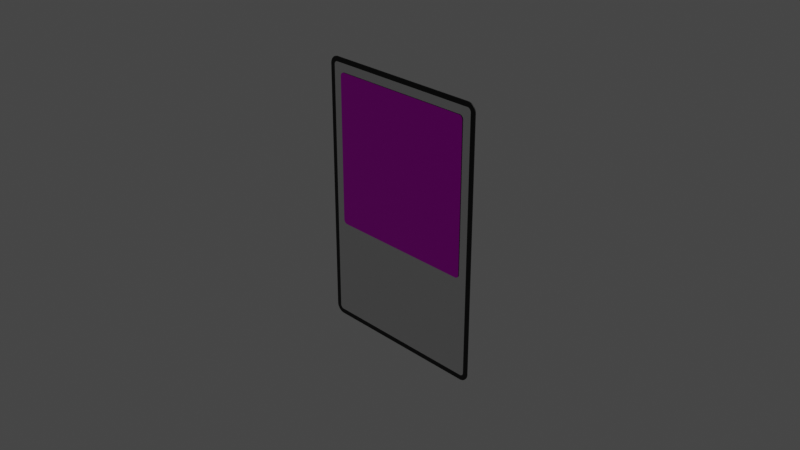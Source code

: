 # Source: Card_Secondf_Try_v3.blend  (saved by Blender 3.4.6; exported with 4.5.12 LTS)
import bpy
from mathutils import Matrix  # noqa: F401  (used for matrix-valued properties, if any)

bpy.ops.wm.read_factory_settings(use_empty=True)
scene = bpy.context.scene
scene.name = 'Scene'

# ---- collections
col_collection = bpy.data.collections.new('Collection'); scene.collection.children.link(col_collection)

# ---- images (referenced by path relative to the original .blend; pixels are not part of the script)
import os
ASSET_DIR = os.environ.get("B2B_ASSET_DIR", "")  # directory of the original .blend (textures are referenced by path, not embedded)
HERE = os.path.dirname(os.path.abspath(__file__))  # packed textures are extracted next to this script under _unpacked/

def load_image(name, relpath, width, height, colorspace="sRGB"):
    """Load a texture the original file referenced (path relative to the .blend, or extracted next to this script)."""
    p = next((c for c in (os.path.join(HERE, relpath), os.path.join(ASSET_DIR, relpath)) if relpath and os.path.exists(c)), "")
    if p:
        img = bpy.data.images.load(p, check_existing=True)
        img.name = name
    else:  # same state as the original file: an image datablock whose file is absent (Cycles renders it pink)
        img = bpy.data.images.new(name, width, height)
        img.source = "FILE"
        img.filepath = "//" + (relpath or name)
    img.colorspace_settings.name = colorspace
    return img
img_hero_png = load_image('hero.png', 'hero.png', 1024, 1024, 'sRGB')

# ---- materials (node trees are filled in below, after node groups)
mat_black = bpy.data.materials.new('black')
mat_black.alpha_threshold = 0.0
mat_black.use_transparent_shadow = False
mat_black.roughness = 0.5
mat_black.line_color = (0.0, 0.0, 0.0, 1.0)
mat_metal = bpy.data.materials.new('metal')
mat_metal.use_transparent_shadow = False
mat_hero = bpy.data.materials.new('hero')
mat_hero.use_transparent_shadow = False

# ---- material node trees
mat_black.use_nodes = True; mat_black.node_tree.nodes.clear()
_N = mat_black.node_tree.nodes; _L = mat_black.node_tree.links
n0 = _N.new('ShaderNodeOutputMaterial'); n0.name = 'Material Output'; n0.location = (300, 300)
n1 = _N.new('ShaderNodeBsdfPrincipled'); n1.name = 'Principled BSDF'; n1.location = (10, 300)
n1.distribution = 'GGX'
n1.subsurface_method = 'RANDOM_WALK_SKIN'
n1.inputs[0].default_value = (0.0, 0.0, 0.0, 1.0)
n1.inputs[3].default_value = 1.45
n1.inputs[27].default_value = (0.0, 0.0, 0.0, 1.0)
n1.inputs[28].default_value = 1.0
_L.new(n1.outputs[0], n0.inputs[0])
n0.is_active_output = True
mat_metal.use_nodes = True; mat_metal.node_tree.nodes.clear()
_N = mat_metal.node_tree.nodes; _L = mat_metal.node_tree.links
n0 = _N.new('ShaderNodeBsdfPrincipled'); n0.name = 'Principled BSDF'; n0.location = (10, 300)
n0.distribution = 'GGX'
n0.subsurface_method = 'RANDOM_WALK_SKIN'
n0.inputs[1].default_value = 1.0
n0.inputs[2].default_value = 0.2
n0.inputs[3].default_value = 1.45
n0.inputs[27].default_value = (0.0, 0.0, 0.0, 1.0)
n0.inputs[28].default_value = 1.0
n1 = _N.new('ShaderNodeOutputMaterial'); n1.name = 'Material Output'; n1.location = (300, 300)
_L.new(n0.outputs[0], n1.inputs[0])
n1.is_active_output = True
mat_hero.use_nodes = True; mat_hero.node_tree.nodes.clear()
_N = mat_hero.node_tree.nodes; _L = mat_hero.node_tree.links
n0 = _N.new('ShaderNodeBsdfPrincipled'); n0.name = 'Principled BSDF'; n0.location = (10, 300)
n0.distribution = 'GGX'
n0.subsurface_method = 'RANDOM_WALK_SKIN'
n0.inputs[1].default_value = 0.75
n0.inputs[2].default_value = 0.2
n0.inputs[3].default_value = 1.45
n0.inputs[27].default_value = (0.0, 0.0, 0.0, 1.0)
n0.inputs[28].default_value = 1.0
n1 = _N.new('ShaderNodeOutputMaterial'); n1.name = 'Material Output'; n1.location = (300, 300)
n2 = _N.new('ShaderNodeTexImage'); n2.name = 'Image Texture'; n2.location = (-298, 298)
n2.image = img_hero_png
_L.new(n0.outputs[0], n1.inputs[0])
_L.new(n2.outputs[0], n0.inputs[0])
n1.is_active_output = True

# ---- world
world_world = bpy.data.worlds.new('World'); scene.world = world_world
world_world.use_nodes = True; world_world.node_tree.nodes.clear()
_N = world_world.node_tree.nodes; _L = world_world.node_tree.links
n0 = _N.new('ShaderNodeOutputWorld'); n0.name = 'World Output'; n0.location = (300, 300)
n1 = _N.new('ShaderNodeBackground'); n1.name = 'Background'; n1.location = (10, 300)
n1.inputs[0].default_value = (0.05088, 0.05088, 0.05088, 1.0)
_L.new(n1.outputs[0], n0.inputs[0])
n0.is_active_output = True
world_world.color = (0.05088, 0.05088, 0.05088)
world_world.use_sun_shadow = False
world_world.sun_shadow_jitter_overblur = 0.0

# ---- cameras
cam_camera = bpy.data.cameras.new('Camera')
cam_camera.clip_end = 100.0
cam_camera.ortho_scale = 7.314

# ---- lights
light_light = bpy.data.lights.new('Light', 'POINT')
light_light.transmission_factor = 0.0
light_light.energy = 1000.0
light_light.shadow_soft_size = 0.1
light_light.shadow_maximum_resolution = 0.006
light_light.use_absolute_resolution = True

# ---- meshes
me_cube = bpy.data.meshes.new('Cube')
me_cube.from_pydata([(0.9043, 0.005, 1.5), (1.0, 0.005, 1.404), (0.9118, 0.005, 1.5), (0.9192, 0.005, 1.499), (0.9266, 0.005, 1.497), (0.9338, 0.005, 1.495), (0.9409, 0.005, 1.493), (0.9477, 0.005, 1.49), (0.9543, 0.005, 1.486), (0.9605, 0.005, 1.482), (0.9664, 0.005, 1.477), (0.972, 0.005, 1.472), (0.9771, 0.005, 1.466), (0.9817, 0.005, 1.461), (0.9859, 0.005, 1.454), (0.9896, 0.005, 1.448), (0.9927, 0.005, 1.441), (0.9953, 0.005, 1.434), (0.9974, 0.005, 1.427), (0.9988, 0.005, 1.419), (0.9997, 0.005, 1.412), (1.0, 0.005, -1.404), (0.9043, 0.005, -1.5), (0.9997, 0.005, -1.412), (0.9988, 0.005, -1.419), (0.9974, 0.005, -1.427), (0.9953, 0.005, -1.434), (0.9927, 0.005, -1.441), (0.9896, 0.005, -1.448), (0.9859, 0.005, -1.454), (0.9817, 0.005, -1.461), (0.9771, 0.005, -1.466), (0.972, 0.005, -1.472), (0.9664, 0.005, -1.477), (0.9605, 0.005, -1.482), (0.9543, 0.005, -1.486), (0.9477, 0.005, -1.49), (0.9409, 0.005, -1.493), (0.9338, 0.005, -1.495), (0.9266, 0.005, -1.497), (0.9192, 0.005, -1.499), (0.9118, 0.005, -1.5), (0.9462, -0.005, 1.403), (0.9032, -0.005, 1.446), (0.946, -0.005, 1.408), (0.9456, -0.005, 1.411), (0.945, -0.005, 1.414), (0.9441, -0.005, 1.417), (0.9429, -0.005, 1.42), (0.9416, -0.005, 1.423), (0.94, -0.005, 1.426), (0.9381, -0.005, 1.429), (0.9361, -0.005, 1.431), (0.9339, -0.005, 1.434), (0.9315, -0.005, 1.436), (0.9289, -0.005, 1.438), (0.9261, -0.005, 1.44), (0.9233, -0.005, 1.442), (0.9203, -0.005, 1.443), (0.9172, -0.005, 1.444), (0.914, -0.005, 1.445), (0.9108, -0.005, 1.446), (0.9075, -0.005, 1.446), (0.9032, -0.005, -1.446), (0.9462, -0.005, -1.403), (0.9075, -0.005, -1.446), (0.9108, -0.005, -1.446), (0.914, -0.005, -1.445), (0.9172, -0.005, -1.444), (0.9203, -0.005, -1.443), (0.9233, -0.005, -1.442), (0.9261, -0.005, -1.44), (0.9289, -0.005, -1.438), (0.9315, -0.005, -1.436), (0.9339, -0.005, -1.434), (0.9361, -0.005, -1.431), (0.9381, -0.005, -1.429), (0.94, -0.005, -1.426), (0.9416, -0.005, -1.423), (0.9429, -0.005, -1.42), (0.9441, -0.005, -1.417), (0.945, -0.005, -1.414), (0.9456, -0.005, -1.411), (0.946, -0.005, -1.408), (-1.0, 0.005, 1.404), (-0.9043, 0.005, 1.5), (-0.9997, 0.005, 1.412), (-0.9988, 0.005, 1.419), (-0.9974, 0.005, 1.427), (-0.9953, 0.005, 1.434), (-0.9927, 0.005, 1.441), (-0.9896, 0.005, 1.448), (-0.9859, 0.005, 1.454), (-0.9817, 0.005, 1.461), (-0.9771, 0.005, 1.466), (-0.972, 0.005, 1.472), (-0.9664, 0.005, 1.477), (-0.9605, 0.005, 1.482), (-0.9543, 0.005, 1.486), (-0.9477, 0.005, 1.49), (-0.9409, 0.005, 1.493), (-0.9338, 0.005, 1.495), (-0.9266, 0.005, 1.497), (-0.9192, 0.005, 1.499), (-0.9118, 0.005, 1.5), (-0.9043, 0.005, -1.5), (-1.0, 0.005, -1.404), (-0.9118, 0.005, -1.5), (-0.9192, 0.005, -1.499), (-0.9266, 0.005, -1.497), (-0.9338, 0.005, -1.495), (-0.9409, 0.005, -1.493), (-0.9477, 0.005, -1.49), (-0.9543, 0.005, -1.486), (-0.9605, 0.005, -1.482), (-0.9664, 0.005, -1.477), (-0.972, 0.005, -1.472), (-0.9771, 0.005, -1.466), (-0.9817, 0.005, -1.461), (-0.9859, 0.005, -1.454), (-0.9896, 0.005, -1.448), (-0.9927, 0.005, -1.441), (-0.9953, 0.005, -1.434), (-0.9974, 0.005, -1.427), (-0.9988, 0.005, -1.419), (-0.9997, 0.005, -1.412), (-0.9032, -0.005, 1.446), (-0.9462, -0.005, 1.403), (-0.9075, -0.005, 1.446), (-0.9108, -0.005, 1.446), (-0.914, -0.005, 1.445), (-0.9172, -0.005, 1.444), (-0.9203, -0.005, 1.443), (-0.9233, -0.005, 1.442), (-0.9261, -0.005, 1.44), (-0.9289, -0.005, 1.438), (-0.9315, -0.005, 1.436), (-0.9339, -0.005, 1.434), (-0.9361, -0.005, 1.431), (-0.9381, -0.005, 1.429), (-0.94, -0.005, 1.426), (-0.9416, -0.005, 1.423), (-0.9429, -0.005, 1.42), (-0.9441, -0.005, 1.417), (-0.945, -0.005, 1.414), (-0.9456, -0.005, 1.411), (-0.946, -0.005, 1.408), (-0.9462, -0.005, -1.403), (-0.9032, -0.005, -1.446), (-0.946, -0.005, -1.408), (-0.9456, -0.005, -1.411), (-0.945, -0.005, -1.414), (-0.9441, -0.005, -1.417), (-0.9429, -0.005, -1.42), (-0.9416, -0.005, -1.423), (-0.94, -0.005, -1.426), (-0.9381, -0.005, -1.429), (-0.9361, -0.005, -1.431), (-0.9339, -0.005, -1.434), (-0.9315, -0.005, -1.436), (-0.9289, -0.005, -1.438), (-0.9261, -0.005, -1.44), (-0.9233, -0.005, -1.442), (-0.9203, -0.005, -1.443), (-0.9172, -0.005, -1.444), (-0.914, -0.005, -1.445), (-0.9108, -0.005, -1.446), (-0.9075, -0.005, -1.446), (-0.9043, -0.005, -1.5), (-0.9118, -0.005, -1.5), (-0.9192, -0.005, -1.499), (-0.9266, -0.005, -1.497), (-0.9338, -0.005, -1.495), (-0.9409, -0.005, -1.493), (-0.9477, -0.005, -1.49), (-0.9543, -0.005, -1.486), (-0.9605, -0.005, -1.482), (-0.9664, -0.005, -1.477), (-0.972, -0.005, -1.472), (-0.9771, -0.005, -1.466), (-0.9817, -0.005, -1.461), (-0.9859, -0.005, -1.454), (-0.9896, -0.005, -1.448), (-0.9927, -0.005, -1.441), (-0.9953, -0.005, -1.434), (-0.9974, -0.005, -1.427), (-0.9988, -0.005, -1.419), (-0.9997, -0.005, -1.412), (-1.0, -0.005, -1.404), (0.9043, -0.005, 1.5), (0.9118, -0.005, 1.5), (0.9192, -0.005, 1.499), (0.9266, -0.005, 1.497), (0.9338, -0.005, 1.495), (0.9409, -0.005, 1.493), (0.9477, -0.005, 1.49), (0.9543, -0.005, 1.486), (0.9605, -0.005, 1.482), (0.9664, -0.005, 1.477), (0.972, -0.005, 1.472), (0.9771, -0.005, 1.466), (0.9817, -0.005, 1.461), (0.9859, -0.005, 1.454), (0.9896, -0.005, 1.448), (0.9927, -0.005, 1.441), (0.9953, -0.005, 1.434), (0.9974, -0.005, 1.427), (0.9988, -0.005, 1.419), (0.9997, -0.005, 1.412), (1.0, -0.005, 1.404), (-0.9118, -0.005, 1.5), (-0.9043, -0.005, 1.5), (-0.9192, -0.005, 1.499), (-0.9266, -0.005, 1.497), (-0.9338, -0.005, 1.495), (-0.9409, -0.005, 1.493), (-0.9477, -0.005, 1.49), (-0.9543, -0.005, 1.486), (-0.9605, -0.005, 1.482), (-0.9664, -0.005, 1.477), (-0.972, -0.005, 1.472), (-0.9771, -0.005, 1.466), (-0.9817, -0.005, 1.461), (-0.9859, -0.005, 1.454), (-0.9896, -0.005, 1.448), (-0.9927, -0.005, 1.441), (-0.9953, -0.005, 1.434), (-0.9974, -0.005, 1.427), (-0.9988, -0.005, 1.419), (-0.9997, -0.005, 1.412), (-1.0, -0.005, 1.404), (0.9118, -0.005, -1.5), (0.9043, -0.005, -1.5), (0.9192, -0.005, -1.499), (0.9266, -0.005, -1.497), (0.9338, -0.005, -1.495), (0.9409, -0.005, -1.493), (0.9477, -0.005, -1.49), (0.9543, -0.005, -1.486), (0.9605, -0.005, -1.482), (0.9664, -0.005, -1.477), (0.972, -0.005, -1.472), (0.9771, -0.005, -1.466), (0.9817, -0.005, -1.461), (0.9859, -0.005, -1.454), (0.9896, -0.005, -1.448), (0.9927, -0.005, -1.441), (0.9953, -0.005, -1.434), (0.9974, -0.005, -1.427), (0.9988, -0.005, -1.419), (0.9997, -0.005, -1.412), (1.0, -0.005, -1.404)], [], [(105, 22, 232, 168), (188, 230, 84, 106), (63, 65, 66, 67, 68, 69, 70, 71, 72, 73, 74, 75, 76, 77, 78, 79, 80, 81, 82, 83, 64, 42, 44, 45, 46, 47, 48, 49, 50, 51, 52, 53, 54, 55, 56, 57, 58, 59, 60, 61, 62, 43, 126, 128, 129, 130, 131, 132, 133, 134, 135, 136, 137, 138, 139, 140, 141, 142, 143, 144, 145, 146, 127, 147, 149, 150, 151, 152, 153, 154, 155, 156, 157, 158, 159, 160, 161, 162, 163, 164, 165, 166, 167, 148), (0, 85, 211, 189), (21, 1, 209, 251), (105, 168, 169, 107), (107, 169, 170, 108), (108, 170, 171, 109), (109, 171, 172, 110), (110, 172, 173, 111), (111, 173, 174, 112), (112, 174, 175, 113), (113, 175, 176, 114), (114, 176, 177, 115), (115, 177, 178, 116), (116, 178, 179, 117), (117, 179, 180, 118), (118, 180, 181, 119), (119, 181, 182, 120), (120, 182, 183, 121), (121, 183, 184, 122), (122, 184, 185, 123), (123, 185, 186, 124), (124, 186, 187, 125), (125, 187, 188, 106), (0, 189, 190, 2), (2, 190, 191, 3), (3, 191, 192, 4), (4, 192, 193, 5), (5, 193, 194, 6), (6, 194, 195, 7), (7, 195, 196, 8), (8, 196, 197, 9), (9, 197, 198, 10), (10, 198, 199, 11), (11, 199, 200, 12), (12, 200, 201, 13), (13, 201, 202, 14), (14, 202, 203, 15), (15, 203, 204, 16), (16, 204, 205, 17), (17, 205, 206, 18), (18, 206, 207, 19), (19, 207, 208, 20), (20, 208, 209, 1), (211, 85, 104, 210), (210, 104, 103, 212), (212, 103, 102, 213), (213, 102, 101, 214), (214, 101, 100, 215), (215, 100, 99, 216), (216, 99, 98, 217), (217, 98, 97, 218), (218, 97, 96, 219), (219, 96, 95, 220), (220, 95, 94, 221), (221, 94, 93, 222), (222, 93, 92, 223), (223, 92, 91, 224), (224, 91, 90, 225), (225, 90, 89, 226), (226, 89, 88, 227), (227, 88, 87, 228), (228, 87, 86, 229), (229, 86, 84, 230), (232, 22, 41, 231), (231, 41, 40, 233), (233, 40, 39, 234), (234, 39, 38, 235), (235, 38, 37, 236), (236, 37, 36, 237), (237, 36, 35, 238), (238, 35, 34, 239), (239, 34, 33, 240), (240, 33, 32, 241), (241, 32, 31, 242), (242, 31, 30, 243), (243, 30, 29, 244), (244, 29, 28, 245), (245, 28, 27, 246), (246, 27, 26, 247), (247, 26, 25, 248), (248, 25, 24, 249), (249, 24, 23, 250), (250, 23, 21, 251), (105, 107, 108, 109, 110, 111, 112, 113, 114, 115, 116, 117, 118, 119, 120, 121, 122, 123, 124, 125, 106, 84, 86, 87, 88, 89, 90, 91, 92, 93, 94, 95, 96, 97, 98, 99, 100, 101, 102, 103, 104, 85, 0, 2, 3, 4, 5, 6, 7, 8, 9, 10, 11, 12, 13, 14, 15, 16, 17, 18, 19, 20, 1, 21, 23, 24, 25, 26, 27, 28, 29, 30, 31, 32, 33, 34, 35, 36, 37, 38, 39, 40, 41, 22), (148, 167, 169, 168), (167, 166, 170, 169), (166, 165, 171, 170), (165, 164, 172, 171), (164, 163, 173, 172), (163, 162, 174, 173), (162, 161, 175, 174), (161, 160, 176, 175), (160, 159, 177, 176), (159, 158, 178, 177), (158, 157, 179, 178), (157, 156, 180, 179), (156, 155, 181, 180), (155, 154, 182, 181), (154, 153, 183, 182), (153, 152, 184, 183), (152, 151, 185, 184), (151, 150, 186, 185), (150, 149, 187, 186), (149, 147, 188, 187), (43, 62, 190, 189), (62, 61, 191, 190), (61, 60, 192, 191), (60, 59, 193, 192), (59, 58, 194, 193), (58, 57, 195, 194), (57, 56, 196, 195), (56, 55, 197, 196), (55, 54, 198, 197), (54, 53, 199, 198), (53, 52, 200, 199), (52, 51, 201, 200), (51, 50, 202, 201), (50, 49, 203, 202), (49, 48, 204, 203), (48, 47, 205, 204), (47, 46, 206, 205), (46, 45, 207, 206), (45, 44, 208, 207), (44, 42, 209, 208), (128, 126, 211, 210), (129, 128, 210, 212), (130, 129, 212, 213), (131, 130, 213, 214), (132, 131, 214, 215), (133, 132, 215, 216), (134, 133, 216, 217), (135, 134, 217, 218), (136, 135, 218, 219), (137, 136, 219, 220), (138, 137, 220, 221), (139, 138, 221, 222), (140, 139, 222, 223), (141, 140, 223, 224), (142, 141, 224, 225), (143, 142, 225, 226), (144, 143, 226, 227), (145, 144, 227, 228), (146, 145, 228, 229), (127, 146, 229, 230), (65, 63, 232, 231), (66, 65, 231, 233), (67, 66, 233, 234), (68, 67, 234, 235), (69, 68, 235, 236), (70, 69, 236, 237), (71, 70, 237, 238), (72, 71, 238, 239), (73, 72, 239, 240), (74, 73, 240, 241), (75, 74, 241, 242), (76, 75, 242, 243), (77, 76, 243, 244), (78, 77, 244, 245), (79, 78, 245, 246), (80, 79, 246, 247), (81, 80, 247, 248), (82, 81, 248, 249), (83, 82, 249, 250), (64, 83, 250, 251), (42, 64, 251, 209), (126, 43, 189, 211), (63, 148, 168, 232), (147, 127, 230, 188)])
me_cube.polygons.foreach_set('material_index', [0, 0, 1, 0, 0, 0, 0, 0, 0, 0, 0, 0, 0, 0, 0, 0, 0, 0, 0, 0, 0, 0, 0, 0, 0, 0, 0, 0, 0, 0, 0, 0, 0, 0, 0, 0, 0, 0, 0, 0, 0, 0, 0, 0, 0, 0, 0, 0, 0, 0, 0, 0, 0, 0, 0, 0, 0, 0, 0, 0, 0, 0, 0, 0, 0, 0, 0, 0, 0, 0, 0, 0, 0, 0, 0, 0, 0, 0, 0, 0, 0, 0, 0, 0, 0, 2, 0, 0, 0, 0, 0, 0, 0, 0, 0, 0, 0, 0, 0, 0, 0, 0, 0, 0, 0, 0, 0, 0, 0, 0, 0, 0, 0, 0, 0, 0, 0, 0, 0, 0, 0, 0, 0, 0, 0, 0, 0, 0, 0, 0, 0, 0, 0, 0, 0, 0, 0, 0, 0, 0, 0, 0, 0, 0, 0, 0, 0, 0, 0, 0, 0, 0, 0, 0, 0, 0, 0, 0, 0, 0, 0, 0, 0, 0, 0, 0, 0, 0, 0, 0])
_uv = me_cube.uv_layers.new(name='UVMap')
_uv.uv.foreach_set('vector', [0.137, 0.5, 0.363, 0.5, 0.363, 0.75, 0.137, 0.75, 0.383, 0.0, 0.617, 0.0, 0.617, 0.25, 0.383, 0.25, 0.3795, 0.7621, 0.3795, 0.7616, 0.3795, 0.7611, 0.3796, 0.7607, 0.3797, 0.7604, 0.3798, 0.76, 0.3799, 0.7596, 0.38, 0.7592, 0.3802, 0.7589, 0.3803, 0.7586, 0.3805, 0.7583, 0.3807, 0.758, 0.3809, 0.7577, 0.3812, 0.7575, 0.3814, 0.7573, 0.3816, 0.7571, 0.3819, 0.757, 0.3822, 0.7569, 0.3824, 0.7568, 0.3827, 0.7567, 0.3831, 0.7567, 0.6169, 0.7567, 0.6173, 0.7568, 0.6176, 0.7568, 0.6178, 0.7569, 0.6181, 0.757, 0.6184, 0.7571, 0.6186, 0.7573, 0.6188, 0.7575, 0.6191, 0.7577, 0.6193, 0.758, 0.6195, 0.7583, 0.6197, 0.7586, 0.6198, 0.7589, 0.62, 0.7592, 0.6201, 0.7596, 0.6202, 0.76, 0.6203, 0.7604, 0.6204, 0.7607, 0.6205, 0.7611, 0.6205, 0.7616, 0.6205, 0.7621, 0.6205, 0.9879, 0.6205, 0.9884, 0.6205, 0.9889, 0.6204, 0.9893, 0.6203, 0.9896, 0.6202, 0.99, 0.6201, 0.9904, 0.62, 0.9908, 0.6198, 0.9911, 0.6197, 0.9914, 0.6195, 0.9917, 0.6193, 0.992, 0.6191, 0.9923, 0.6188, 0.9925, 0.6186, 0.9927, 0.6184, 0.9929, 0.6181, 0.993, 0.6178, 0.9931, 0.6176, 0.9932, 0.6173, 0.9933, 0.6169, 0.9933, 0.3831, 0.9933, 0.3827, 0.9933, 0.3824, 0.9932, 0.3822, 0.9931, 0.3819, 0.993, 0.3816, 0.9929, 0.3814, 0.9927, 0.3812, 0.9925, 0.3809, 0.9923, 0.3807, 0.992, 0.3805, 0.9917, 0.3803, 0.9914, 0.3802, 0.9911, 0.38, 0.9908, 0.3799, 0.9904, 0.3798, 0.99, 0.3797, 0.9896, 0.3796, 0.9893, 0.3795, 0.9889, 0.3795, 0.9884, 0.3795, 0.9879, 0.637, 0.5, 0.863, 0.5, 0.863, 0.75, 0.637, 0.75, 0.383, 0.5, 0.617, 0.5, 0.617, 0.75, 0.383, 0.75, 0.137, 0.5, 0.137, 0.75, 0.136, 0.75, 0.136, 0.5, 0.136, 0.5, 0.136, 0.75, 0.1351, 0.75, 0.1351, 0.5, 0.1351, 0.5, 0.1351, 0.75, 0.1342, 0.75, 0.1342, 0.5, 0.1342, 0.5, 0.1342, 0.75, 0.1333, 0.75, 0.1333, 0.5, 0.1333, 0.5, 0.1333, 0.75, 0.1324, 0.75, 0.1324, 0.5, 0.1324, 0.5, 0.1324, 0.75, 0.1315, 0.75, 0.1315, 0.5, 0.1315, 0.5, 0.1315, 0.75, 0.1307, 0.75, 0.1307, 0.5, 0.1307, 0.5, 0.1307, 0.75, 0.1299, 0.75, 0.1299, 0.5, 0.1299, 0.5, 0.1299, 0.75, 0.1292, 0.75, 0.1292, 0.5, 0.1292, 0.5, 0.1292, 0.75, 0.125, 0.75, 0.125, 0.5, 0.375, 0.25, 0.375, 0.0, 0.3778, 0.0, 0.3778, 0.25, 0.3778, 0.25, 0.3778, 0.0, 0.3783, 0.0, 0.3783, 0.25, 0.3783, 0.25, 0.3783, 0.0, 0.3788, 0.0, 0.3788, 0.25, 0.3788, 0.25, 0.3788, 0.0, 0.3794, 0.0, 0.3794, 0.25, 0.3794, 0.25, 0.3794, 0.0, 0.3799, 0.0, 0.3799, 0.25, 0.3799, 0.25, 0.3799, 0.0, 0.3805, 0.0, 0.3805, 0.25, 0.3805, 0.25, 0.3805, 0.0, 0.3811, 0.0, 0.3811, 0.25, 0.3811, 0.25, 0.3811, 0.0, 0.3817, 0.0, 0.3817, 0.25, 0.3817, 0.25, 0.3817, 0.0, 0.3824, 0.0, 0.3824, 0.25, 0.3824, 0.25, 0.3824, 0.0, 0.383, 0.0, 0.383, 0.25, 0.637, 0.5, 0.637, 0.75, 0.636, 0.75, 0.636, 0.5, 0.636, 0.5, 0.636, 0.75, 0.6351, 0.75, 0.6351, 0.5, 0.6351, 0.5, 0.6351, 0.75, 0.6342, 0.75, 0.6342, 0.5, 0.6342, 0.5, 0.6342, 0.75, 0.6333, 0.75, 0.6333, 0.5, 0.6333, 0.5, 0.6333, 0.75, 0.6324, 0.75, 0.6324, 0.5, 0.6324, 0.5, 0.6324, 0.75, 0.6315, 0.75, 0.6315, 0.5, 0.6315, 0.5, 0.6315, 0.75, 0.6307, 0.75, 0.6307, 0.5, 0.6307, 0.5, 0.6307, 0.75, 0.6299, 0.75, 0.6299, 0.5, 0.6299, 0.5, 0.6299, 0.75, 0.6292, 0.75, 0.6292, 0.5, 0.6292, 0.5, 0.6292, 0.75, 0.625, 0.75, 0.625, 0.5, 0.625, 0.5, 0.625, 0.75, 0.6222, 0.75, 0.6222, 0.5, 0.6222, 0.5, 0.6222, 0.75, 0.6217, 0.75, 0.6217, 0.5, 0.6217, 0.5, 0.6217, 0.75, 0.6212, 0.75, 0.6212, 0.5, 0.6212, 0.5, 0.6212, 0.75, 0.6206, 0.75, 0.6206, 0.5, 0.6206, 0.5, 0.6206, 0.75, 0.6201, 0.75, 0.6201, 0.5, 0.6201, 0.5, 0.6201, 0.75, 0.6195, 0.75, 0.6195, 0.5, 0.6195, 0.5, 0.6195, 0.75, 0.6189, 0.75, 0.6189, 0.5, 0.6189, 0.5, 0.6189, 0.75, 0.6183, 0.75, 0.6183, 0.5, 0.6183, 0.5, 0.6183, 0.75, 0.6176, 0.75, 0.6176, 0.5, 0.6176, 0.5, 0.6176, 0.75, 0.617, 0.75, 0.617, 0.5, 0.863, 0.75, 0.863, 0.5, 0.864, 0.5, 0.864, 0.75, 0.864, 0.75, 0.864, 0.5, 0.8649, 0.5, 0.8649, 0.75, 0.8649, 0.75, 0.8649, 0.5, 0.8658, 0.5, 0.8658, 0.75, 0.8658, 0.75, 0.8658, 0.5, 0.8667, 0.5, 0.8667, 0.75, 0.8667, 0.75, 0.8667, 0.5, 0.8676, 0.5, 0.8676, 0.75, 0.8676, 0.75, 0.8676, 0.5, 0.8685, 0.5, 0.8685, 0.75, 0.8685, 0.75, 0.8685, 0.5, 0.8693, 0.5, 0.8693, 0.75, 0.8693, 0.75, 0.8693, 0.5, 0.8701, 0.5, 0.8701, 0.75, 0.8701, 0.75, 0.8701, 0.5, 0.8708, 0.5, 0.8708, 0.75, 0.8708, 0.75, 0.8708, 0.5, 0.875, 0.5, 0.875, 0.75, 0.625, 0.0, 0.625, 0.25, 0.6222, 0.25, 0.6222, 0.0, 0.6222, 0.0, 0.6222, 0.25, 0.6217, 0.25, 0.6217, 0.0, 0.6217, 0.0, 0.6217, 0.25, 0.6212, 0.25, 0.6212, 0.0, 0.6212, 0.0, 0.6212, 0.25, 0.6206, 0.25, 0.6206, 0.0, 0.6206, 0.0, 0.6206, 0.25, 0.6201, 0.25, 0.6201, 0.0, 0.6201, 0.0, 0.6201, 0.25, 0.6195, 0.25, 0.6195, 0.0, 0.6195, 0.0, 0.6195, 0.25, 0.6189, 0.25, 0.6189, 0.0, 0.6189, 0.0, 0.6189, 0.25, 0.6183, 0.25, 0.6183, 0.0, 0.6183, 0.0, 0.6183, 0.25, 0.6176, 0.25, 0.6176, 0.0, 0.6176, 0.0, 0.6176, 0.25, 0.617, 0.25, 0.617, 0.0, 0.363, 0.75, 0.363, 0.5, 0.364, 0.5, 0.364, 0.75, 0.364, 0.75, 0.364, 0.5, 0.3649, 0.5, 0.3649, 0.75, 0.3649, 0.75, 0.3649, 0.5, 0.3658, 0.5, 0.3658, 0.75, 0.3658, 0.75, 0.3658, 0.5, 0.3667, 0.5, 0.3667, 0.75, 0.3667, 0.75, 0.3667, 0.5, 0.3676, 0.5, 0.3676, 0.75, 0.3676, 0.75, 0.3676, 0.5, 0.3685, 0.5, 0.3685, 0.75, 0.3685, 0.75, 0.3685, 0.5, 0.3693, 0.5, 0.3693, 0.75, 0.3693, 0.75, 0.3693, 0.5, 0.3701, 0.5, 0.3701, 0.75, 0.3701, 0.75, 0.3701, 0.5, 0.3708, 0.5, 0.3708, 0.75, 0.3708, 0.75, 0.3708, 0.5, 0.375, 0.5, 0.375, 0.75, 0.375, 0.75, 0.375, 0.5, 0.3778, 0.5, 0.3778, 0.75, 0.3778, 0.75, 0.3778, 0.5, 0.3783, 0.5, 0.3783, 0.75, 0.3783, 0.75, 0.3783, 0.5, 0.3788, 0.5, 0.3788, 0.75, 0.3788, 0.75, 0.3788, 0.5, 0.3794, 0.5, 0.3794, 0.75, 0.3794, 0.75, 0.3794, 0.5, 0.3799, 0.5, 0.3799, 0.75, 0.3799, 0.75, 0.3799, 0.5, 0.3805, 0.5, 0.3805, 0.75, 0.3805, 0.75, 0.3805, 0.5, 0.3811, 0.5, 0.3811, 0.75, 0.3811, 0.75, 0.3811, 0.5, 0.3817, 0.5, 0.3817, 0.75, 0.3817, 0.75, 0.3817, 0.5, 0.3824, 0.5, 0.3824, 0.75, 0.3824, 0.75, 0.3824, 0.5, 0.383, 0.5, 0.383, 0.75, 0.7212, 0.1428, 0.7231, 0.1428, 0.725, 0.1431, 0.7269, 0.1434, 0.7287, 0.1439, 0.7305, 0.1446, 0.7323, 0.1454, 0.734, 0.1464, 0.7356, 0.1474, 0.7371, 0.1486, 0.7385, 0.1499, 0.7398, 0.1513, 0.741, 0.1528, 0.7421, 0.1544, 0.743, 0.1561, 0.7438, 0.1579, 0.7445, 0.1597, 0.745, 0.1615, 0.7454, 0.1634, 0.7456, 0.1653, 0.7457, 0.1672, 0.7457, 0.8855, 0.7456, 0.8874, 0.7454, 0.8893, 0.745, 0.8912, 0.7445, 0.893, 0.7438, 0.8948, 0.743, 0.8966, 0.7421, 0.8983, 0.741, 0.8999, 0.7398, 0.9014, 0.7385, 0.9028, 0.7371, 0.9041, 0.7356, 0.9053, 0.734, 0.9063, 0.7323, 0.9073, 0.7305, 0.9081, 0.7287, 0.9088, 0.7269, 0.9093, 0.725, 0.9097, 0.7231, 0.9099, 0.7212, 0.91, 0.2587, 0.91, 0.2568, 0.9099, 0.2549, 0.9097, 0.253, 0.9093, 0.2511, 0.9088, 0.2493, 0.9081, 0.2476, 0.9073, 0.2459, 0.9063, 0.2443, 0.9053, 0.2428, 0.9041, 0.2414, 0.9028, 0.2401, 0.9014, 0.2389, 0.8999, 0.2378, 0.8983, 0.2369, 0.8966, 0.2361, 0.8948, 0.2354, 0.893, 0.2349, 0.8912, 0.2345, 0.8893, 0.2343, 0.8874, 0.2342, 0.8855, 0.2342, 0.1672, 0.2343, 0.1653, 0.2345, 0.1634, 0.2349, 0.1615, 0.2354, 0.1597, 0.2361, 0.1579, 0.2369, 0.1561, 0.2378, 0.1544, 0.2389, 0.1528, 0.2401, 0.1513, 0.2414, 0.1499, 0.2428, 0.1486, 0.2443, 0.1474, 0.2459, 0.1464, 0.2476, 0.1454, 0.2493, 0.1446, 0.2511, 0.1439, 0.253, 0.1434, 0.2549, 0.1431, 0.2568, 0.1428, 0.2587, 0.1428, 0.3795, 0.9879, 0.3795, 0.9884, 0.375, 0.989, 0.375, 0.988, 0.3795, 0.9884, 0.3795, 0.9889, 0.3751, 0.9899, 0.375, 0.989, 0.3795, 0.9889, 0.3796, 0.9893, 0.3752, 0.9908, 0.3751, 0.9899, 0.3796, 0.9893, 0.3797, 0.9896, 0.3754, 0.9917, 0.3752, 0.9908, 0.3797, 0.9896, 0.3798, 0.99, 0.3756, 0.9926, 0.3754, 0.9917, 0.3798, 0.99, 0.3799, 0.9904, 0.3759, 0.9935, 0.3756, 0.9926, 0.3799, 0.9904, 0.38, 0.9908, 0.3762, 0.9943, 0.3759, 0.9935, 0.38, 0.9908, 0.3802, 0.9911, 0.3765, 0.9951, 0.3762, 0.9943, 0.3802, 0.9911, 0.3803, 0.9914, 0.3769, 0.9958, 0.3765, 0.9951, 0.3803, 0.9914, 0.3805, 0.9917, 0.3773, 0.9965, 0.3769, 0.9958, 0.3805, 0.9917, 0.3807, 0.992, 0.3778, 0.9971, 0.3773, 0.9965, 0.3807, 0.992, 0.3809, 0.9923, 0.3783, 0.9977, 0.3778, 0.9971, 0.3809, 0.9923, 0.3812, 0.9925, 0.3788, 0.9982, 0.3783, 0.9977, 0.3812, 0.9925, 0.3814, 0.9927, 0.3794, 0.9987, 0.3788, 0.9982, 0.3814, 0.9927, 0.3816, 0.9929, 0.3799, 0.9991, 0.3794, 0.9987, 0.3816, 0.9929, 0.3819, 0.993, 0.3805, 0.9994, 0.3799, 0.9991, 0.3819, 0.993, 0.3822, 0.9931, 0.3811, 0.9997, 0.3805, 0.9994, 0.3822, 0.9931, 0.3824, 0.9932, 0.3817, 0.9999, 0.3811, 0.9997, 0.3824, 0.9932, 0.3827, 0.9933, 0.3824, 1.0, 0.3817, 0.9999, 0.3827, 0.9933, 0.3831, 0.9933, 0.383, 1.0, 0.3824, 1.0, 0.6205, 0.7621, 0.6205, 0.7616, 0.625, 0.761, 0.625, 0.762, 0.6205, 0.7616, 0.6205, 0.7611, 0.6249, 0.7601, 0.625, 0.761, 0.6205, 0.7611, 0.6204, 0.7607, 0.6248, 0.7592, 0.6249, 0.7601, 0.6204, 0.7607, 0.6203, 0.7604, 0.6246, 0.7583, 0.6248, 0.7592, 0.6203, 0.7604, 0.6202, 0.76, 0.6244, 0.7574, 0.6246, 0.7583, 0.6202, 0.76, 0.6201, 0.7596, 0.6241, 0.7565, 0.6244, 0.7574, 0.6201, 0.7596, 0.62, 0.7592, 0.6238, 0.7557, 0.6241, 0.7565, 0.62, 0.7592, 0.6198, 0.7589, 0.6235, 0.7549, 0.6238, 0.7557, 0.6198, 0.7589, 0.6197, 0.7586, 0.6231, 0.7542, 0.6235, 0.7549, 0.6197, 0.7586, 0.6195, 0.7583, 0.6227, 0.7535, 0.6231, 0.7542, 0.6195, 0.7583, 0.6193, 0.758, 0.6222, 0.7529, 0.6227, 0.7535, 0.6193, 0.758, 0.6191, 0.7577, 0.6217, 0.7523, 0.6222, 0.7529, 0.6191, 0.7577, 0.6188, 0.7575, 0.6212, 0.7518, 0.6217, 0.7523, 0.6188, 0.7575, 0.6186, 0.7573, 0.6206, 0.7513, 0.6212, 0.7518, 0.6186, 0.7573, 0.6184, 0.7571, 0.6201, 0.7509, 0.6206, 0.7513, 0.6184, 0.7571, 0.6181, 0.757, 0.6195, 0.7506, 0.6201, 0.7509, 0.6181, 0.757, 0.6178, 0.7569, 0.6189, 0.7503, 0.6195, 0.7506, 0.6178, 0.7569, 0.6176, 0.7568, 0.6183, 0.7501, 0.6189, 0.7503, 0.6176, 0.7568, 0.6173, 0.7568, 0.6176, 0.75, 0.6183, 0.7501, 0.6173, 0.7568, 0.6169, 0.7567, 0.617, 0.75, 0.6176, 0.75, 0.6205, 0.9884, 0.6205, 0.9879, 0.625, 0.988, 0.625, 0.989, 0.6205, 0.9889, 0.6205, 0.9884, 0.625, 0.989, 0.6249, 0.9899, 0.6204, 0.9893, 0.6205, 0.9889, 0.6249, 0.9899, 0.6248, 0.9908, 0.6203, 0.9896, 0.6204, 0.9893, 0.6248, 0.9908, 0.6246, 0.9917, 0.6202, 0.99, 0.6203, 0.9896, 0.6246, 0.9917, 0.6244, 0.9926, 0.6201, 0.9904, 0.6202, 0.99, 0.6244, 0.9926, 0.6241, 0.9935, 0.62, 0.9908, 0.6201, 0.9904, 0.6241, 0.9935, 0.6238, 0.9943, 0.6198, 0.9911, 0.62, 0.9908, 0.6238, 0.9943, 0.6235, 0.9951, 0.6197, 0.9914, 0.6198, 0.9911, 0.6235, 0.9951, 0.6231, 0.9958, 0.6195, 0.9917, 0.6197, 0.9914, 0.6231, 0.9958, 0.6227, 0.9965, 0.6193, 0.992, 0.6195, 0.9917, 0.6227, 0.9965, 0.6222, 0.9971, 0.6191, 0.9923, 0.6193, 0.992, 0.6222, 0.9971, 0.6217, 0.9977, 0.6188, 0.9925, 0.6191, 0.9923, 0.6217, 0.9977, 0.6212, 0.9982, 0.6186, 0.9927, 0.6188, 0.9925, 0.6212, 0.9982, 0.6206, 0.9987, 0.6184, 0.9929, 0.6186, 0.9927, 0.6206, 0.9987, 0.6201, 0.9991, 0.6181, 0.993, 0.6184, 0.9929, 0.6201, 0.9991, 0.6195, 0.9994, 0.6178, 0.9931, 0.6181, 0.993, 0.6195, 0.9994, 0.6189, 0.9997, 0.6176, 0.9932, 0.6178, 0.9931, 0.6189, 0.9997, 0.6183, 0.9999, 0.6173, 0.9933, 0.6176, 0.9932, 0.6183, 0.9999, 0.6176, 1.0, 0.6169, 0.9933, 0.6173, 0.9933, 0.6176, 1.0, 0.617, 1.0, 0.3795, 0.7616, 0.3795, 0.7621, 0.375, 0.762, 0.375, 0.761, 0.3795, 0.7611, 0.3795, 0.7616, 0.375, 0.761, 0.3751, 0.7601, 0.3796, 0.7607, 0.3795, 0.7611, 0.3751, 0.7601, 0.3752, 0.7592, 0.3797, 0.7604, 0.3796, 0.7607, 0.3752, 0.7592, 0.3754, 0.7583, 0.3798, 0.76, 0.3797, 0.7604, 0.3754, 0.7583, 0.3756, 0.7574, 0.3799, 0.7596, 0.3798, 0.76, 0.3756, 0.7574, 0.3759, 0.7565, 0.38, 0.7592, 0.3799, 0.7596, 0.3759, 0.7565, 0.3762, 0.7557, 0.3802, 0.7589, 0.38, 0.7592, 0.3762, 0.7557, 0.3765, 0.7549, 0.3803, 0.7586, 0.3802, 0.7589, 0.3765, 0.7549, 0.3769, 0.7542, 0.3805, 0.7583, 0.3803, 0.7586, 0.3769, 0.7542, 0.3773, 0.7535, 0.3807, 0.758, 0.3805, 0.7583, 0.3773, 0.7535, 0.3778, 0.7529, 0.3809, 0.7577, 0.3807, 0.758, 0.3778, 0.7529, 0.3783, 0.7523, 0.3812, 0.7575, 0.3809, 0.7577, 0.3783, 0.7523, 0.3788, 0.7518, 0.3814, 0.7573, 0.3812, 0.7575, 0.3788, 0.7518, 0.3794, 0.7513, 0.3816, 0.7571, 0.3814, 0.7573, 0.3794, 0.7513, 0.3799, 0.7509, 0.3819, 0.757, 0.3816, 0.7571, 0.3799, 0.7509, 0.3805, 0.7506, 0.3822, 0.7569, 0.3819, 0.757, 0.3805, 0.7506, 0.3811, 0.7503, 0.3824, 0.7568, 0.3822, 0.7569, 0.3811, 0.7503, 0.3817, 0.7501, 0.3827, 0.7567, 0.3824, 0.7568, 0.3817, 0.7501, 0.3824, 0.75, 0.3831, 0.7567, 0.3827, 0.7567, 0.3824, 0.75, 0.383, 0.75, 0.6169, 0.7567, 0.3831, 0.7567, 0.383, 0.75, 0.617, 0.75, 0.6205, 0.9879, 0.6205, 0.7621, 0.625, 0.762, 0.625, 0.988, 0.3795, 0.7621, 0.3795, 0.9879, 0.375, 0.988, 0.375, 0.762, 0.3831, 0.9933, 0.6169, 0.9933, 0.617, 1.0, 0.383, 1.0])
me_cube.materials.append(mat_black)
me_cube.materials.append(mat_metal)
me_cube.materials.append(mat_hero)
me_cube.use_mirror_vertex_groups = False
me_cube.update()
me_plane = bpy.data.meshes.new('Plane')
me_plane.from_pydata([(-0.9478, -1.0, 0.0), (-1.0, -0.9478, 0.0), (-0.9552, -0.9995, 0.0), (-0.9625, -0.9979, 0.0), (-0.9695, -0.9953, 0.0), (-0.976, -0.9917, 0.0), (-0.982, -0.9872, 0.0), (-0.9872, -0.982, 0.0), (-0.9917, -0.976, 0.0), (-0.9953, -0.9695, 0.0), (-0.9979, -0.9625, 0.0), (-0.9995, -0.9552, 0.0), (1.0, -0.9478, 0.0), (0.9478, -1.0, 0.0), (0.9995, -0.9552, 0.0), (0.9979, -0.9625, 0.0), (0.9953, -0.9695, 0.0), (0.9917, -0.976, 0.0), (0.9872, -0.982, 0.0), (0.982, -0.9872, 0.0), (0.976, -0.9917, 0.0), (0.9695, -0.9953, 0.0), (0.9625, -0.9979, 0.0), (0.9552, -0.9995, 0.0), (-0.9478, 1.0, 0.0), (-1.0, 0.9478, 0.0), (-0.9552, 0.9995, 0.0), (-0.9625, 0.9979, 0.0), (-0.9695, 0.9953, 0.0), (-0.976, 0.9917, 0.0), (-0.982, 0.9872, 0.0), (-0.9872, 0.982, 0.0), (-0.9917, 0.976, 0.0), (-0.9953, 0.9695, 0.0), (-0.9979, 0.9625, 0.0), (-0.9995, 0.9552, 0.0), (0.9478, 1.0, 0.0), (1.0, 0.9478, 0.0), (0.9552, 0.9995, 0.0), (0.9625, 0.9979, 0.0), (0.9695, 0.9953, 0.0), (0.976, 0.9917, 0.0), (0.982, 0.9872, 0.0), (0.9872, 0.982, 0.0), (0.9917, 0.976, 0.0), (0.9953, 0.9695, 0.0), (0.9979, 0.9625, 0.0), (0.9995, 0.9552, 0.0)], [], [(1, 11, 10, 9, 8, 7, 6, 5, 4, 3, 2, 0, 13, 23, 22, 21, 20, 19, 18, 17, 16, 15, 14, 12, 37, 47, 46, 45, 44, 43, 42, 41, 40, 39, 38, 36, 24, 26, 27, 28, 29, 30, 31, 32, 33, 34, 35, 25)])
_uv = me_plane.uv_layers.new(name='UVMap')
_uv.uv.foreach_set('vector', [0.0, 0.02612, 0.0002659, 0.0224, 0.001058, 0.01876, 0.002361, 0.01527, 0.004147, 0.012, 0.00638, 0.009016, 0.009016, 0.00638, 0.012, 0.004147, 0.01527, 0.002361, 0.01876, 0.001058, 0.0224, 0.0002659, 0.02612, 0.0, 0.9739, 0.0, 0.9776, 0.0002659, 0.9812, 0.001058, 0.9847, 0.002361, 0.988, 0.004147, 0.991, 0.00638, 0.9936, 0.009016, 0.9959, 0.012, 0.9976, 0.01527, 0.9989, 0.01876, 0.9997, 0.0224, 1.0, 0.02612, 1.0, 0.9739, 0.9997, 0.9776, 0.9989, 0.9812, 0.9976, 0.9847, 0.9959, 0.988, 0.9936, 0.991, 0.991, 0.9936, 0.988, 0.9959, 0.9847, 0.9976, 0.9812, 0.9989, 0.9776, 0.9997, 0.9739, 1.0, 0.02612, 1.0, 0.0224, 0.9997, 0.01876, 0.9989, 0.01527, 0.9976, 0.012, 0.9959, 0.009016, 0.9936, 0.00638, 0.991, 0.004147, 0.988, 0.002361, 0.9847, 0.001058, 0.9812, 0.0002659, 0.9776, 0.0, 0.9739])
me_plane.materials.append(mat_hero)
me_plane.update()

# ---- objects
ob_card = bpy.data.objects.new('Card', me_cube)
ob_light = bpy.data.objects.new('Light', light_light)
ob_camera = bpy.data.objects.new('Camera', cam_camera)
ob_hero = bpy.data.objects.new('Hero', me_plane)

# ---- transforms, parenting, visibility, modifiers, constraints
ob_card.location = (0.0, 0.0, 0.0)
ob_card.lock_rotations_4d = False
ob_card.empty_display_type = 'ARROWS'
ob_card.lineart.crease_threshold = 0.0
ob_light.location = (4.076, 1.005, 5.904)
ob_light.rotation_euler = (0.6503, 0.05522, 1.866)
ob_light.lock_rotations_4d = False
ob_light.empty_display_type = 'ARROWS'
ob_light.color = (0.0, 0.0, 0.0, 0.0)
ob_light.lineart.crease_threshold = 0.0
ob_camera.location = (7.359, -6.926, 4.958)
ob_camera.rotation_euler = (1.109, 0.0, 0.8149)
ob_camera.lock_rotations_4d = False
ob_camera.empty_display_type = 'ARROWS'
ob_camera.color = (0.0, 0.0, 0.0, 0.0)
ob_camera.display_type = 'WIRE'
ob_camera.lineart.crease_threshold = 0.0
ob_hero.location = (0.0, -0.01, 0.5)
ob_hero.rotation_euler = (1.571, -0.0, 0.0)
ob_hero.scale = (0.85, 0.85, 1.0)

# ---- collection membership
col_collection.objects.link(ob_card)
col_collection.objects.link(ob_light)
col_collection.objects.link(ob_camera)
col_collection.objects.link(ob_hero)

# ---- scene / render settings (as saved in the file)
scene.camera = ob_camera
scene.frame_start = 1; scene.frame_end = 250; scene.frame_set(1)
scene.render.engine = 'BLENDER_EEVEE_NEXT'
scene.cycles.sampling_pattern = 'TABULATED_SOBOL'
scene.cycles.use_light_tree = False
scene.view_settings.view_transform = 'Filmic'
bpy.context.view_layer.update()
